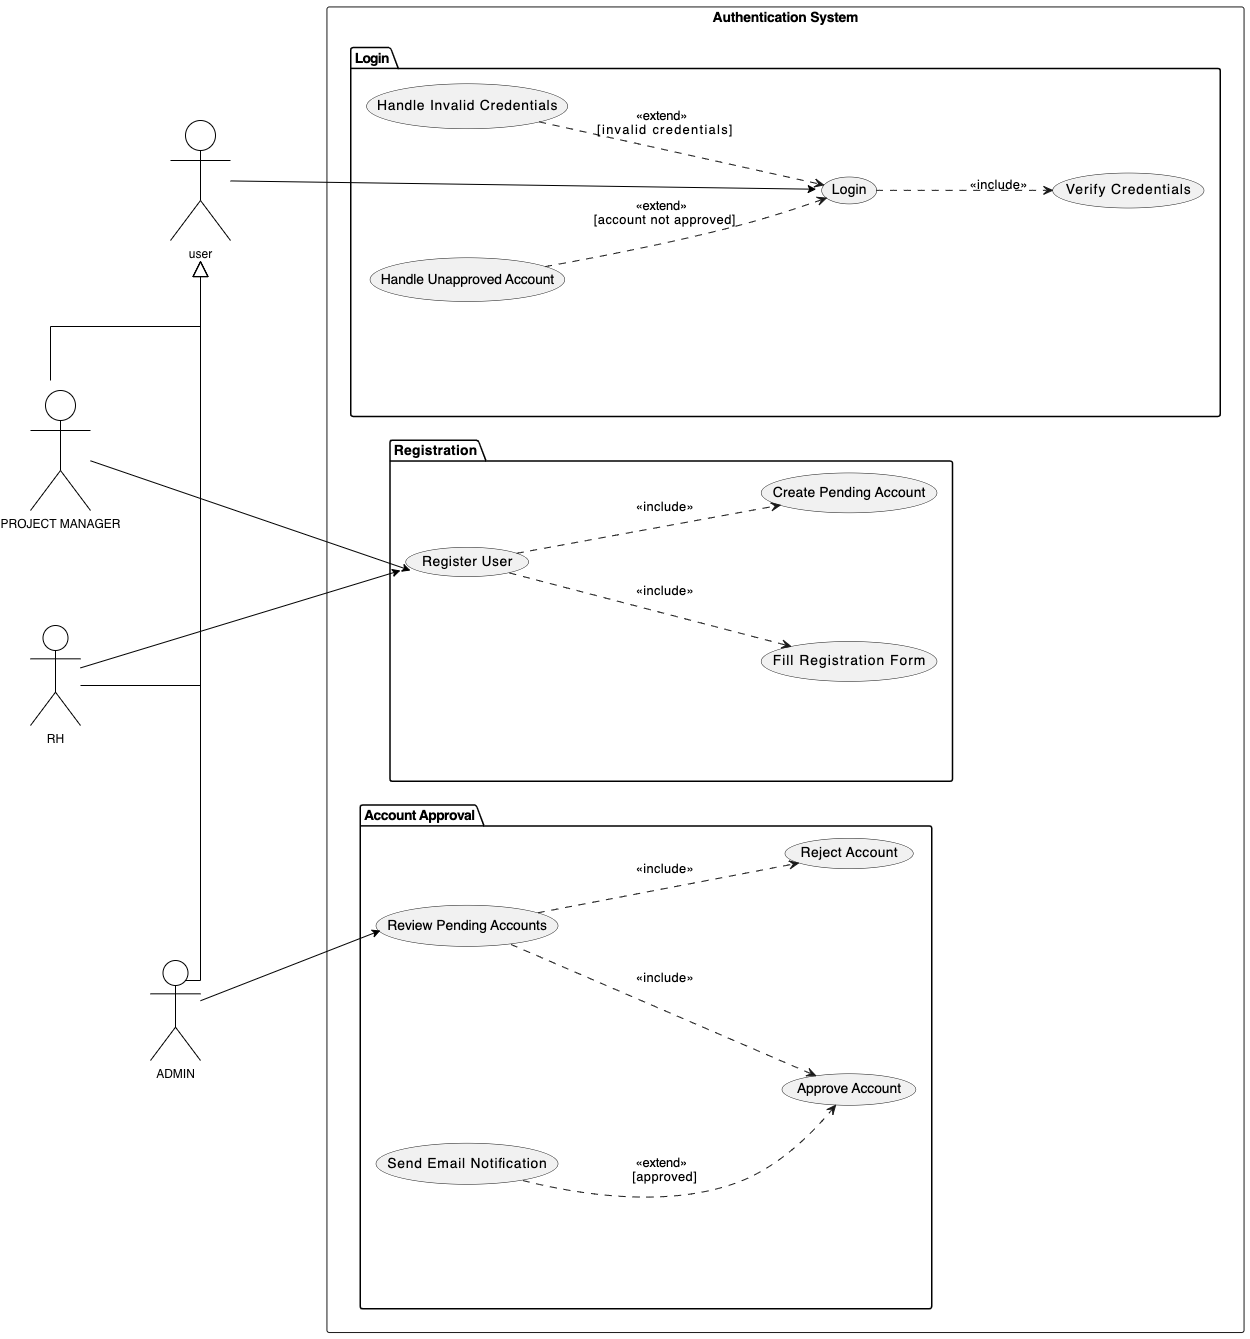

The diagram above was exported from draw.io. Its source (the exported page's mxGraphModel, read from the mxfile embedded in the PNG):
<mxGraphModel dx="3980" dy="1953" grid="1" gridSize="10" guides="1" tooltips="1" connect="1" arrows="1" fold="1" page="1" pageScale="1" pageWidth="827" pageHeight="1169" math="0" shadow="0">
  <root>
    <mxCell id="0" />
    <mxCell id="1" parent="0" />
    <UserObject label="" plantUmlData="{&quot;data&quot;:&quot;@startuml\nleft to right direction\n\n' Increased spacing for better width + height\nskinparam nodesep 130\nskinparam ranksep 50\nskinparam package {\n    Padding 45\n    Margin 55\n}\nskinparam usecase {\n    Padding 32\n}\n\n' Authentication System\nrectangle \&quot;Authentication System\&quot; {\n    package \&quot;Login\&quot; {\n        usecase \&quot;Login\&quot; as UC_Login\n        usecase \&quot;Verify Credentials\&quot; as UC_Verify\n        usecase \&quot;Handle Invalid Credentials\&quot; as UC_Error\n        usecase \&quot;Handle Unapproved Account\&quot; as UC_Denied\n    }\n    package \&quot;Registration\&quot; {\n        usecase \&quot;Register User\&quot; as UC_Register\n        usecase \&quot;Fill Registration Form\&quot; as UC_Form\n        usecase \&quot;Create Pending Account\&quot; as UC_Pending\n    }\n    package \&quot;Account Approval\&quot; {\n        usecase \&quot;Review Pending Accounts\&quot; as UC_Review\n        usecase \&quot;Approve Account\&quot; as UC_Approve\n        usecase \&quot;Reject Account\&quot; as UC_Reject\n        usecase \&quot;Send Email Notification\&quot; as UC_Email\n    }\n}\n\n' === Correct UML Relationships ===\n\n' Login flow\nUC_Login ..&gt; UC_Verify : &lt;&lt;include&gt;&gt;\nUC_Error ..&gt; UC_Login : &lt;&lt;extend&gt;&gt; \\n[invalid credentials]\nUC_Denied ..&gt; UC_Login : &lt;&lt;extend&gt;&gt; \\n[account not approved]\n\n' Registration flow\nUC_Register ..&gt; UC_Form : &lt;&lt;include&gt;&gt;\nUC_Register ..&gt; UC_Pending : &lt;&lt;include&gt;&gt;\n\n' Approval flow\nUC_Review ..&gt; UC_Approve : &lt;&lt;include&gt;&gt;\nUC_Review ..&gt; UC_Reject : &lt;&lt;include&gt;&gt;\nUC_Email ..&gt; UC_Approve : &lt;&lt;extend&gt;&gt; \\n[approved]\n\n@enduml&quot;,&quot;format&quot;:&quot;svg&quot;}" id="2">
      <mxCell parent="1" style="shape=image;noLabel=1;verticalAlign=top;aspect=fixed;imageAspect=0;image=data:image/svg+xml,(base64 omitted: 18148 chars);" vertex="1">
        <mxGeometry height="1338.49" width="930" x="-70" y="3710" as="geometry" />
      </mxCell>
    </UserObject>
    <mxCell id="3" parent="1" style="shape=umlActor;verticalLabelPosition=bottom;verticalAlign=top;html=1;outlineConnect=0;" value="user" vertex="1">
      <mxGeometry height="120" width="60" x="-220" y="3830" as="geometry" />
    </mxCell>
    <mxCell id="4" edge="1" parent="1" source="3" style="endArrow=classic;html=1;rounded=0;entryX=0.533;entryY=0.141;entryDx=0;entryDy=0;entryPerimeter=0;strokeColor=light-dark(#000000,#000000);" target="2" value="">
      <mxGeometry height="50" relative="1" width="50" as="geometry">
        <mxPoint x="290" y="3960" as="sourcePoint" />
        <mxPoint x="340" y="3920" as="targetPoint" />
      </mxGeometry>
    </mxCell>
    <mxCell id="5" edge="1" parent="1" style="edgeStyle=orthogonalEdgeStyle;rounded=0;orthogonalLoop=1;jettySize=auto;html=1;exitX=0.5;exitY=0;exitDx=0;exitDy=0;exitPerimeter=0;endArrow=block;endFill=0;endSize=14;">
      <mxGeometry relative="1" as="geometry">
        <Array as="points">
          <mxPoint x="-340" y="4036" />
          <mxPoint x="-190" y="4036" />
        </Array>
        <mxPoint x="-340" y="4090" as="sourcePoint" />
        <mxPoint x="-190" y="3970" as="targetPoint" />
      </mxGeometry>
    </mxCell>
    <mxCell id="6" parent="1" style="shape=umlActor;verticalLabelPosition=bottom;verticalAlign=top;html=1;outlineConnect=0;" value="PROJECT MANAGER" vertex="1">
      <mxGeometry height="120" width="60" x="-360" y="4100" as="geometry" />
    </mxCell>
    <mxCell id="7" edge="1" parent="1" source="6" style="endArrow=classic;html=1;rounded=0;strokeColor=light-dark(#000000,#000000);" value="">
      <mxGeometry height="50" relative="1" width="50" as="geometry">
        <mxPoint x="550" y="4030" as="sourcePoint" />
        <mxPoint x="20" y="4280" as="targetPoint" />
      </mxGeometry>
    </mxCell>
    <mxCell id="8" edge="1" parent="1" style="edgeStyle=orthogonalEdgeStyle;rounded=0;orthogonalLoop=1;jettySize=auto;html=1;endArrow=block;endFill=0;endSize=14;">
      <mxGeometry relative="1" as="geometry">
        <Array as="points">
          <mxPoint x="-190" y="4395" />
        </Array>
        <mxPoint x="-310" y="4395" as="sourcePoint" />
        <mxPoint x="-190" y="3970" as="targetPoint" />
      </mxGeometry>
    </mxCell>
    <mxCell id="9" parent="1" style="shape=umlActor;verticalLabelPosition=bottom;verticalAlign=top;html=1;outlineConnect=0;" value="RH" vertex="1">
      <mxGeometry height="100" width="50" x="-360" y="4335" as="geometry" />
    </mxCell>
    <mxCell id="10" edge="1" parent="1" source="9" style="endArrow=classic;html=1;rounded=0;strokeColor=light-dark(#000000,#000000);" value="">
      <mxGeometry height="50" relative="1" width="50" as="geometry">
        <mxPoint x="520" y="4120" as="sourcePoint" />
        <mxPoint x="10" y="4280" as="targetPoint" />
      </mxGeometry>
    </mxCell>
    <mxCell id="11" edge="1" parent="1" style="edgeStyle=orthogonalEdgeStyle;rounded=0;orthogonalLoop=1;jettySize=auto;html=1;exitX=0.5;exitY=0;exitDx=0;exitDy=0;exitPerimeter=0;endArrow=block;endFill=0;endSize=14;">
      <mxGeometry relative="1" as="geometry">
        <Array as="points">
          <mxPoint x="-190" y="4690" />
        </Array>
        <mxPoint x="-225" y="4690" as="sourcePoint" />
        <mxPoint x="-190" y="3970" as="targetPoint" />
      </mxGeometry>
    </mxCell>
    <mxCell id="12" parent="1" style="shape=umlActor;verticalLabelPosition=bottom;verticalAlign=top;html=1;outlineConnect=0;" value="ADMIN" vertex="1">
      <mxGeometry height="100" width="50" x="-240" y="4670" as="geometry" />
    </mxCell>
    <mxCell id="13" edge="1" parent="1" source="12" style="endArrow=classic;html=1;rounded=0;strokeColor=light-dark(#000000,#000000);" value="">
      <mxGeometry height="50" relative="1" width="50" as="geometry">
        <mxPoint x="500" y="4480" as="sourcePoint" />
        <mxPoint x="-10" y="4640" as="targetPoint" />
      </mxGeometry>
    </mxCell>
  </root>
</mxGraphModel>